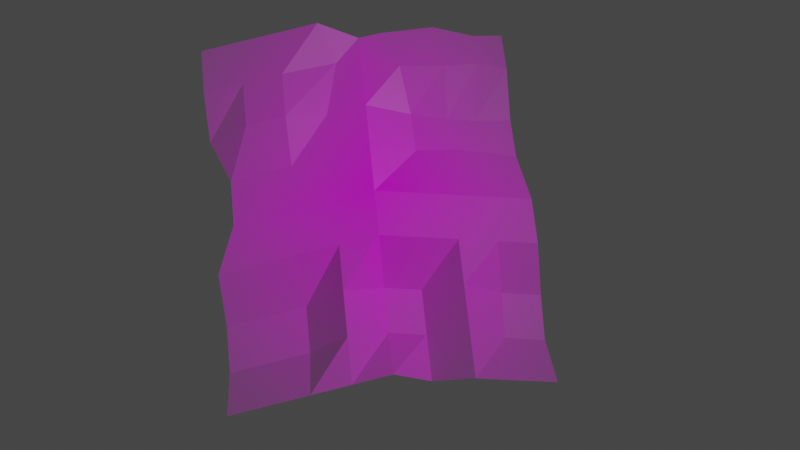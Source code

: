 # Source: hard_crumpled1.blend  (saved by Blender 3.5.10; exported with 4.5.12 LTS)
import bpy
from mathutils import Matrix  # noqa: F401  (used for matrix-valued properties, if any)

bpy.ops.wm.read_factory_settings(use_empty=True)
scene = bpy.context.scene
scene.name = 'Scene'

# ---- collections
col_collection = bpy.data.collections.new('Collection'); scene.collection.children.link(col_collection)

# ---- images (referenced by path relative to the original .blend; pixels are not part of the script)
import os
ASSET_DIR = os.environ.get("B2B_ASSET_DIR", "")  # directory of the original .blend (textures are referenced by path, not embedded)
HERE = os.path.dirname(os.path.abspath(__file__))  # packed textures are extracted next to this script under _unpacked/

def load_image(name, relpath, width, height, colorspace="sRGB"):
    """Load a texture the original file referenced (path relative to the .blend, or extracted next to this script)."""
    p = next((c for c in (os.path.join(HERE, relpath), os.path.join(ASSET_DIR, relpath)) if relpath and os.path.exists(c)), "")
    if p:
        img = bpy.data.images.load(p, check_existing=True)
        img.name = name
    else:  # same state as the original file: an image datablock whose file is absent (Cycles renders it pink)
        img = bpy.data.images.new(name, width, height)
        img.source = "FILE"
        img.filepath = "//" + (relpath or name)
    img.colorspace_settings.name = colorspace
    return img
img_demo_for_blender_jpeg = load_image('demo for blender.jpeg', 'demo for blender.jpeg', 1024, 1024, 'sRGB')

# ---- materials (node trees are filled in below, after node groups)
mat_demo_for_blender = bpy.data.materials.new('demo for blender')
mat_demo_for_blender.surface_render_method = 'BLENDED'
mat_demo_for_blender.blend_method = 'BLEND'

# ---- material node trees
mat_demo_for_blender.use_nodes = True; mat_demo_for_blender.node_tree.nodes.clear()
_N = mat_demo_for_blender.node_tree.nodes; _L = mat_demo_for_blender.node_tree.links
n0 = _N.new('ShaderNodeOutputMaterial'); n0.name = 'Material Output'; n0.location = (300, 300)
n1 = _N.new('ShaderNodeTexImage'); n1.name = 'Image Texture'; n1.location = (-200, 300)
n1.image = img_demo_for_blender_jpeg
n1.extension = 'CLIP'
n2 = _N.new('ShaderNodeBsdfPrincipled'); n2.name = 'Principled BSDF'; n2.location = (0, 300)
n2.distribution = 'GGX'
n2.subsurface_method = 'RANDOM_WALK_SKIN'
n2.inputs[3].default_value = 1.45
n2.inputs[27].default_value = (0.0, 0.0, 0.0, 1.0)
n2.inputs[28].default_value = 1.0
_L.new(n1.outputs[0], n2.inputs[0])
_L.new(n1.outputs[1], n2.inputs[4])
_L.new(n2.outputs[0], n0.inputs[0])
n0.is_active_output = True

# ---- world
world_world = bpy.data.worlds.new('World'); scene.world = world_world
world_world.use_nodes = True; world_world.node_tree.nodes.clear()
_N = world_world.node_tree.nodes; _L = world_world.node_tree.links
n0 = _N.new('ShaderNodeOutputWorld'); n0.name = 'World Output'; n0.location = (300, 300)
n1 = _N.new('ShaderNodeBackground'); n1.name = 'Background'; n1.location = (10, 300)
n1.inputs[0].default_value = (0.05088, 0.05088, 0.05088, 1.0)
_L.new(n1.outputs[0], n0.inputs[0])
n0.is_active_output = True
world_world.color = (0.05088, 0.05088, 0.05088)
world_world.use_sun_shadow = False
world_world.sun_shadow_jitter_overblur = 0.0

# ---- cameras
cam_camera = bpy.data.cameras.new('Camera')
cam_camera.clip_end = 100.0
cam_camera.ortho_scale = 7.314

# ---- lights
light_light = bpy.data.lights.new('Light', 'POINT')
light_light.transmission_factor = 0.0
light_light.energy = 1000.0
light_light.shadow_soft_size = 0.1
light_light.shadow_maximum_resolution = 0.006
light_light.use_absolute_resolution = True

# ---- meshes
me_demo_for_blender = bpy.data.meshes.new('demo for blender')
me_demo_for_blender.from_pydata([(-0.4283, -0.4999, -0.0001671), (0.4283, -0.4995, -0.0002269), (-0.4304, 0.4997, 0.05582), (0.409, 0.4896, 0.000132), (-0.379, 0.006958, 0.001882), (0.006016, -0.4384, 0.01718), (0.4281, -2.078e-05, -0.0001098), (0.005808, 0.5153, 0.01595), (0.006112, 0.06155, 0.0171), (-0.4279, -0.125, 0.0001605), (-0.4252, -0.2498, -0.08708), (-0.4251, -0.3752, -0.08721), (0.1081, -0.4537, -0.07292), (0.217, -0.4692, 0.008487), (0.3225, -0.4849, 0.004231), (0.4074, 0.1358, -0.02985), (0.4054, 0.2446, -0.02987), (0.4109, 0.3878, 0.0007129), (-0.1045, 0.5463, 0.06906), (-0.2133, 0.5307, 0.06443), (-0.3219, 0.5155, 0.06017), (-0.4305, 0.375, 0.05583), (-0.4283, 0.25, 0.000123), (-0.3788, 0.1321, 0.001614), (-0.3194, -0.4844, 0.004441), (-0.2112, -0.4691, 0.00863), (-0.1021, -0.4539, 0.01283), (0.4224, -0.3743, -0.0759), (0.4286, -0.2507, -0.07601), (0.4282, -0.1248, 0.0001267), (0.3282, 0.495, 0.00407), (0.2174, 0.531, 0.008872), (0.07063, 0.525, 0.014), (0.006363, 0.1862, 0.01743), (0.006447, 0.3116, 0.01704), (0.005621, 0.4829, 0.0156), (0.006308, -0.3133, -0.06865), (0.006246, -0.1885, -0.0688), (0.006259, -0.06365, 0.01711), (-0.1022, 0.04598, 0.01278), (-0.1617, 0.03775, 0.01064), (-0.2703, 0.02244, 0.006435), (0.3227, 0.0155, 0.004467), (0.2171, 0.03085, 0.008493), (0.1118, 0.04601, 0.01276), (0.108, -0.3288, -0.07304), (0.1082, -0.204, -0.07289), (0.1119, -0.07891, 0.01294), (0.2173, -0.3441, 0.008318), (0.2172, -0.2192, 0.008577), (0.217, -0.09426, 0.008598), (0.3165, -0.3589, -0.07185), (0.3221, -0.2352, -0.07188), (0.3225, -0.1094, 0.004294), (-0.316, -0.3594, -0.0831), (-0.3161, -0.2345, -0.0828), (-0.3194, -0.1095, 0.004457), (-0.2073, -0.3438, -0.07847), (-0.2076, -0.2192, -0.07832), (-0.2109, -0.09417, 0.008632), (-0.1023, -0.3289, 0.01302), (-0.1022, -0.2042, 0.01272), (-0.1022, -0.07888, 0.01289), (-0.3191, 0.1406, 0.004084), (-0.3215, 0.2653, 0.06), (-0.3222, 0.3903, 0.06038), (-0.2111, 0.1558, 0.008682), (-0.2133, 0.2808, 0.06478), (-0.2133, 0.4057, 0.06473), (-0.1021, 0.1711, 0.01277), (-0.1021, 0.2961, 0.01289), (-0.06352, 0.4464, 0.01387), (0.1322, 0.1763, -0.01879), (0.1299, 0.2856, -0.0188), (0.1118, 0.4211, 0.01302), (0.2313, 0.1717, -0.0229), (0.2294, 0.2629, -0.02279), (0.2379, 0.411, 0.007664), (0.3083, 0.1583, -0.02587), (0.3061, 0.2495, -0.02605), (0.3311, 0.4097, 0.003735)], [], [(80, 17, 3, 30), (71, 35, 7, 18), (62, 38, 8, 39), (53, 29, 6, 42), (38, 47, 44, 8), (47, 50, 43, 44), (50, 53, 42, 43), (5, 12, 45, 36), (36, 45, 46, 37), (37, 46, 47, 38), (12, 13, 48, 45), (45, 48, 49, 46), (46, 49, 50, 47), (13, 14, 51, 48), (48, 51, 52, 49), (49, 52, 53, 50), (14, 1, 27, 51), (51, 27, 28, 52), (52, 28, 29, 53), (9, 56, 41, 4), (56, 59, 40, 41), (59, 62, 39, 40), (0, 24, 54, 11), (11, 54, 55, 10), (10, 55, 56, 9), (24, 25, 57, 54), (54, 57, 58, 55), (55, 58, 59, 56), (25, 26, 60, 57), (57, 60, 61, 58), (58, 61, 62, 59), (26, 5, 36, 60), (60, 36, 37, 61), (61, 37, 38, 62), (21, 65, 20, 2), (65, 68, 19, 20), (68, 71, 18, 19), (4, 41, 63, 23), (23, 63, 64, 22), (22, 64, 65, 21), (41, 40, 66, 63), (63, 66, 67, 64), (64, 67, 68, 65), (40, 39, 69, 66), (66, 69, 70, 67), (67, 70, 71, 68), (39, 8, 33, 69), (69, 33, 34, 70), (70, 34, 35, 71), (35, 74, 32, 7), (74, 77, 31, 32), (77, 80, 30, 31), (8, 44, 72, 33), (33, 72, 73, 34), (34, 73, 74, 35), (44, 43, 75, 72), (72, 75, 76, 73), (73, 76, 77, 74), (43, 42, 78, 75), (75, 78, 79, 76), (76, 79, 80, 77), (42, 6, 15, 78), (78, 15, 16, 79), (79, 16, 17, 80)])
_uv = me_demo_for_blender.uv_layers.new(name='UVMap')
_uv.uv.foreach_set('vector', [0.8734, 0.872, 1.0, 0.875, 1.0, 1.0, 0.8734, 0.997, 0.3702, 0.8661, 0.4936, 0.8631, 0.4936, 0.9881, 0.3702, 0.9911, 0.3702, 0.3661, 0.4936, 0.3631, 0.4936, 0.4881, 0.3702, 0.4911, 0.8734, 0.372, 1.0, 0.375, 1.0, 0.5, 0.8734, 0.497, 0.4936, 0.3631, 0.6202, 0.3661, 0.6202, 0.4911, 0.4936, 0.4881, 0.6202, 0.3661, 0.7468, 0.3691, 0.7468, 0.4941, 0.6202, 0.4911, 0.7468, 0.3691, 0.8734, 0.372, 0.8734, 0.497, 0.7468, 0.4941, 0.4936, -0.01187, 0.6202, -0.008903, 0.6202, 0.1161, 0.4936, 0.1131, 0.4936, 0.1131, 0.6202, 0.1161, 0.6202, 0.2411, 0.4936, 0.2381, 0.4936, 0.2381, 0.6202, 0.2411, 0.6202, 0.3661, 0.4936, 0.3631, 0.6202, -0.008903, 0.7468, -0.005935, 0.7468, 0.1191, 0.6202, 0.1161, 0.6202, 0.1161, 0.7468, 0.1191, 0.7468, 0.2441, 0.6202, 0.2411, 0.6202, 0.2411, 0.7468, 0.2441, 0.7468, 0.3691, 0.6202, 0.3661, 0.7468, -0.005935, 0.8734, -0.002968, 0.8734, 0.122, 0.7468, 0.1191, 0.7468, 0.1191, 0.8734, 0.122, 0.8734, 0.247, 0.7468, 0.2441, 0.7468, 0.2441, 0.8734, 0.247, 0.8734, 0.372, 0.7468, 0.3691, 0.8734, -0.002968, 1.0, 0.0, 1.0, 0.125, 0.8734, 0.122, 0.8734, 0.122, 1.0, 0.125, 1.0, 0.25, 0.8734, 0.247, 0.8734, 0.247, 1.0, 0.25, 1.0, 0.375, 0.8734, 0.372, 0.0, 0.375, 0.1234, 0.372, 0.1792, 0.4957, 0.05583, 0.4987, 0.1234, 0.372, 0.2468, 0.3691, 0.3026, 0.4927, 0.1792, 0.4957, 0.2468, 0.3691, 0.3702, 0.3661, 0.3702, 0.4911, 0.3026, 0.4927, 0.0, 0.0, 0.1234, -0.002968, 0.1234, 0.122, 0.0, 0.125, 0.0, 0.125, 0.1234, 0.122, 0.1234, 0.247, 0.0, 0.25, 0.0, 0.25, 0.1234, 0.247, 0.1234, 0.372, 0.0, 0.375, 0.1234, -0.002968, 0.2468, -0.005935, 0.2468, 0.1191, 0.1234, 0.122, 0.1234, 0.122, 0.2468, 0.1191, 0.2468, 0.2441, 0.1234, 0.247, 0.1234, 0.247, 0.2468, 0.2441, 0.2468, 0.3691, 0.1234, 0.372, 0.2468, -0.005935, 0.3702, -0.008903, 0.3702, 0.1161, 0.2468, 0.1191, 0.2468, 0.1191, 0.3702, 0.1161, 0.3702, 0.2411, 0.2468, 0.2441, 0.2468, 0.2441, 0.3702, 0.2411, 0.3702, 0.3661, 0.2468, 0.3691, 0.3702, -0.008903, 0.4936, -0.01187, 0.4936, 0.1131, 0.3702, 0.1161, 0.3702, 0.1161, 0.4936, 0.1131, 0.4936, 0.2381, 0.3702, 0.2411, 0.3702, 0.2411, 0.4936, 0.2381, 0.4936, 0.3631, 0.3702, 0.3661, 0.0, 0.875, 0.1234, 0.872, 0.1234, 0.997, 0.0, 1.0, 0.1234, 0.872, 0.2468, 0.8691, 0.2468, 0.9941, 0.1234, 0.997, 0.2468, 0.8691, 0.3702, 0.8661, 0.3702, 0.9911, 0.2468, 0.9941, 0.05583, 0.4987, 0.1792, 0.4957, 0.1234, 0.622, 0.05583, 0.6237, 0.05583, 0.6237, 0.1234, 0.622, 0.1234, 0.747, 0.0, 0.75, 0.0, 0.75, 0.1234, 0.747, 0.1234, 0.872, 0.0, 0.875, 0.1792, 0.4957, 0.3026, 0.4927, 0.2468, 0.6191, 0.1234, 0.622, 0.1234, 0.622, 0.2468, 0.6191, 0.2468, 0.7441, 0.1234, 0.747, 0.1234, 0.747, 0.2468, 0.7441, 0.2468, 0.8691, 0.1234, 0.872, 0.3026, 0.4927, 0.3702, 0.4911, 0.3702, 0.6161, 0.2468, 0.6191, 0.2468, 0.6191, 0.3702, 0.6161, 0.3702, 0.7411, 0.2468, 0.7441, 0.2468, 0.7441, 0.3702, 0.7411, 0.3702, 0.8661, 0.2468, 0.8691, 0.3702, 0.4911, 0.4936, 0.4881, 0.4936, 0.6131, 0.3702, 0.6161, 0.3702, 0.6161, 0.4936, 0.6131, 0.4936, 0.7381, 0.3702, 0.7411, 0.3702, 0.7411, 0.4936, 0.7381, 0.4936, 0.8631, 0.3702, 0.8661, 0.4936, 0.8631, 0.6202, 0.8661, 0.6202, 0.9911, 0.4936, 0.9881, 0.6202, 0.8661, 0.7468, 0.8691, 0.7468, 0.9941, 0.6202, 0.9911, 0.7468, 0.8691, 0.8734, 0.872, 0.8734, 0.997, 0.7468, 0.9941, 0.4936, 0.4881, 0.6202, 0.4911, 0.6202, 0.6161, 0.4936, 0.6131, 0.4936, 0.6131, 0.6202, 0.6161, 0.6202, 0.7411, 0.4936, 0.7381, 0.4936, 0.7381, 0.6202, 0.7411, 0.6202, 0.8661, 0.4936, 0.8631, 0.6202, 0.4911, 0.7468, 0.4941, 0.7468, 0.6191, 0.6202, 0.6161, 0.6202, 0.6161, 0.7468, 0.6191, 0.7468, 0.7441, 0.6202, 0.7411, 0.6202, 0.7411, 0.7468, 0.7441, 0.7468, 0.8691, 0.6202, 0.8661, 0.7468, 0.4941, 0.8734, 0.497, 0.8734, 0.622, 0.7468, 0.6191, 0.7468, 0.6191, 0.8734, 0.622, 0.8734, 0.747, 0.7468, 0.7441, 0.7468, 0.7441, 0.8734, 0.747, 0.8734, 0.872, 0.7468, 0.8691, 0.8734, 0.497, 1.0, 0.5, 1.0, 0.625, 0.8734, 0.622, 0.8734, 0.622, 1.0, 0.625, 1.0, 0.75, 0.8734, 0.747, 0.8734, 0.747, 1.0, 0.75, 1.0, 0.875, 0.8734, 0.872])
me_demo_for_blender.materials.append(mat_demo_for_blender)
me_demo_for_blender.update()

# ---- objects
ob_light = bpy.data.objects.new('Light', light_light)
ob_camera = bpy.data.objects.new('Camera', cam_camera)
ob_demo_for_blender = bpy.data.objects.new('demo for blender', me_demo_for_blender)

# ---- transforms, parenting, visibility, modifiers, constraints
ob_light.location = (4.076, 1.005, 5.904)
ob_light.rotation_euler = (0.6503, 0.05522, 1.866)
ob_light.lock_rotations_4d = False
ob_light.empty_display_type = 'ARROWS'
ob_light.color = (0.0, 0.0, 0.0, 0.0)
ob_light.lineart.crease_threshold = 0.0
ob_camera.location = (0.6691, -1.054, 2.751)
ob_camera.rotation_euler = (3.542, 3.138, 3.638)
ob_camera.scale = (1.0, 1.0, 1.0)
ob_camera.lock_rotations_4d = False
ob_camera.empty_display_type = 'ARROWS'
ob_camera.color = (0.0, 0.0, 0.0, 0.0)
ob_camera.display_type = 'WIRE'
ob_camera.lineart.crease_threshold = 0.0
ob_demo_for_blender.location = (0.03, -0.04, 0.0)
ob_demo_for_blender.rotation_euler = (3.26, 3.142, 3.742)

# ---- collection membership
col_collection.objects.link(ob_light)
col_collection.objects.link(ob_camera)
col_collection.objects.link(ob_demo_for_blender)

# ---- scene / render settings (as saved in the file)
scene.camera = ob_camera
scene.frame_start = 1; scene.frame_end = 250; scene.frame_set(1)
scene.render.engine = 'BLENDER_EEVEE_NEXT'
scene.cycles.sampling_pattern = 'TABULATED_SOBOL'
scene.view_settings.view_transform = 'Filmic'
bpy.context.view_layer.update()
